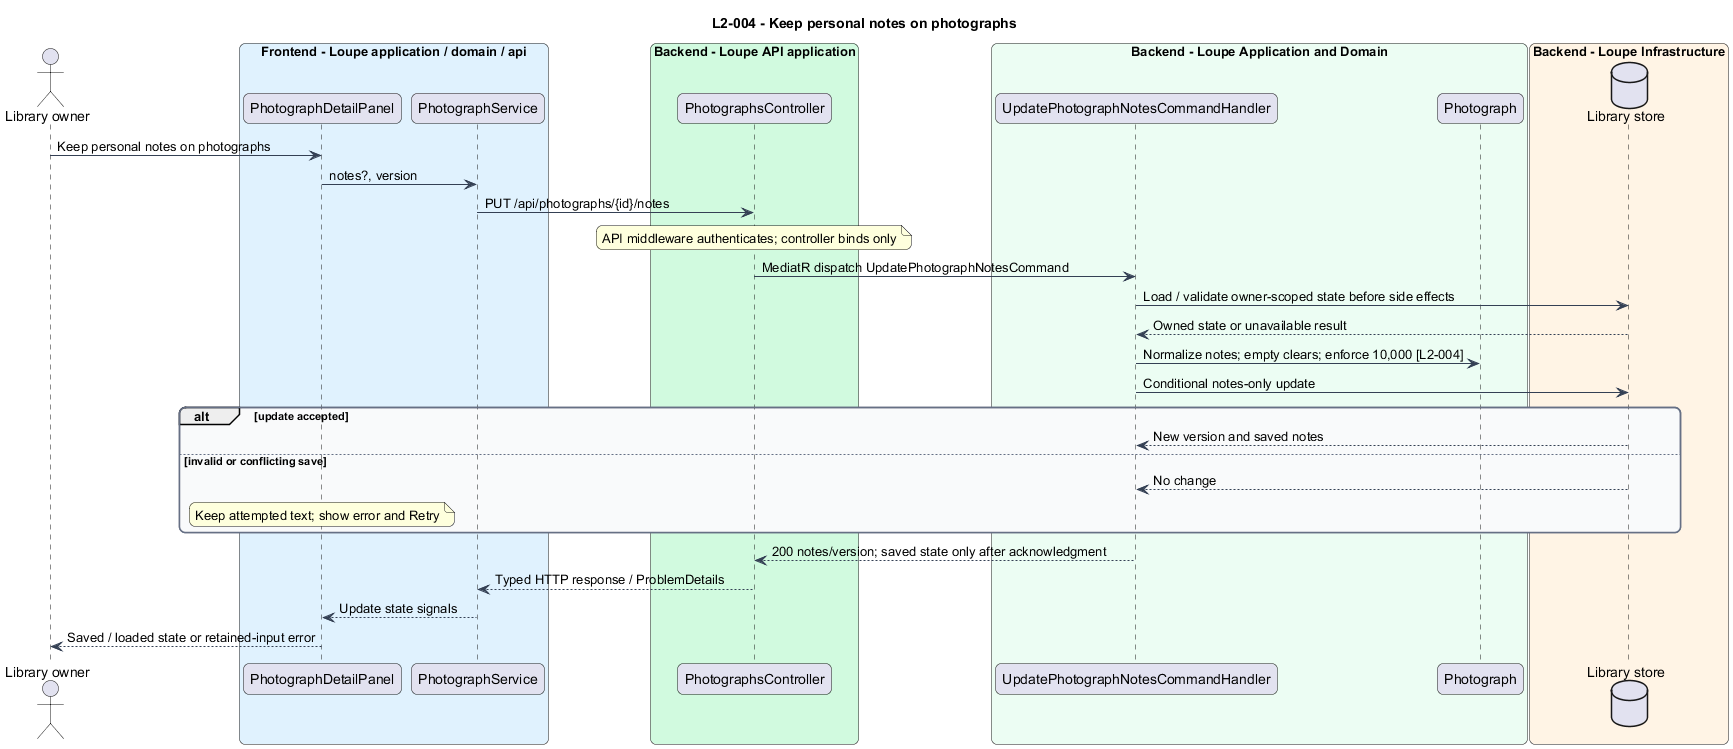

The diagram above was rendered by PlantUML. Its source (embedded in the PNG):
@startuml
title L2-004 - Keep personal notes on photographs
skinparam backgroundColor #FFFFFF
skinparam shadowing false
skinparam roundcorner 12
skinparam defaultFontName Arial
skinparam ArrowColor #344054
skinparam rectangle {
  BorderColor #344054
  FontColor #101828
}
skinparam package {
  BorderColor #667085
  FontColor #101828
  BackgroundColor #F9FAFB
}

actor "Library owner" as actor
box "Frontend - Loupe application / domain / api" #E0F2FE
participant "PhotographDetailPanel" as page
participant "PhotographService" as client
end box
box "Backend - Loupe API application" #D1FADF
participant "PhotographsController" as controller
end box
box "Backend - Loupe Application and Domain" #ECFDF3
participant "UpdatePhotographNotesCommandHandler" as handler
participant "Photograph" as entity
end box
box "Backend - Loupe Infrastructure" #FFF4E5
database "Library store" as db
end box
actor -> page : Keep personal notes on photographs
page -> client : notes?, version
client -> controller : PUT /api/photographs/{id}/notes
note over controller : API middleware authenticates; controller binds only
controller -> handler : MediatR dispatch UpdatePhotographNotesCommand
handler -> db : Load / validate owner-scoped state before side effects
db --> handler : Owned state or unavailable result
handler -> entity : Normalize notes; empty clears; enforce 10,000 [L2-004]
handler -> db : Conditional notes-only update
alt update accepted
db --> handler : New version and saved notes
else invalid or conflicting save
db --> handler : No change
note over page : Keep attempted text; show error and Retry
end
handler --> controller : 200 notes/version; saved state only after acknowledgment
controller --> client : Typed HTTP response / ProblemDetails
client --> page : Update state signals
page --> actor : Saved / loaded state or retained-input error
@enduml